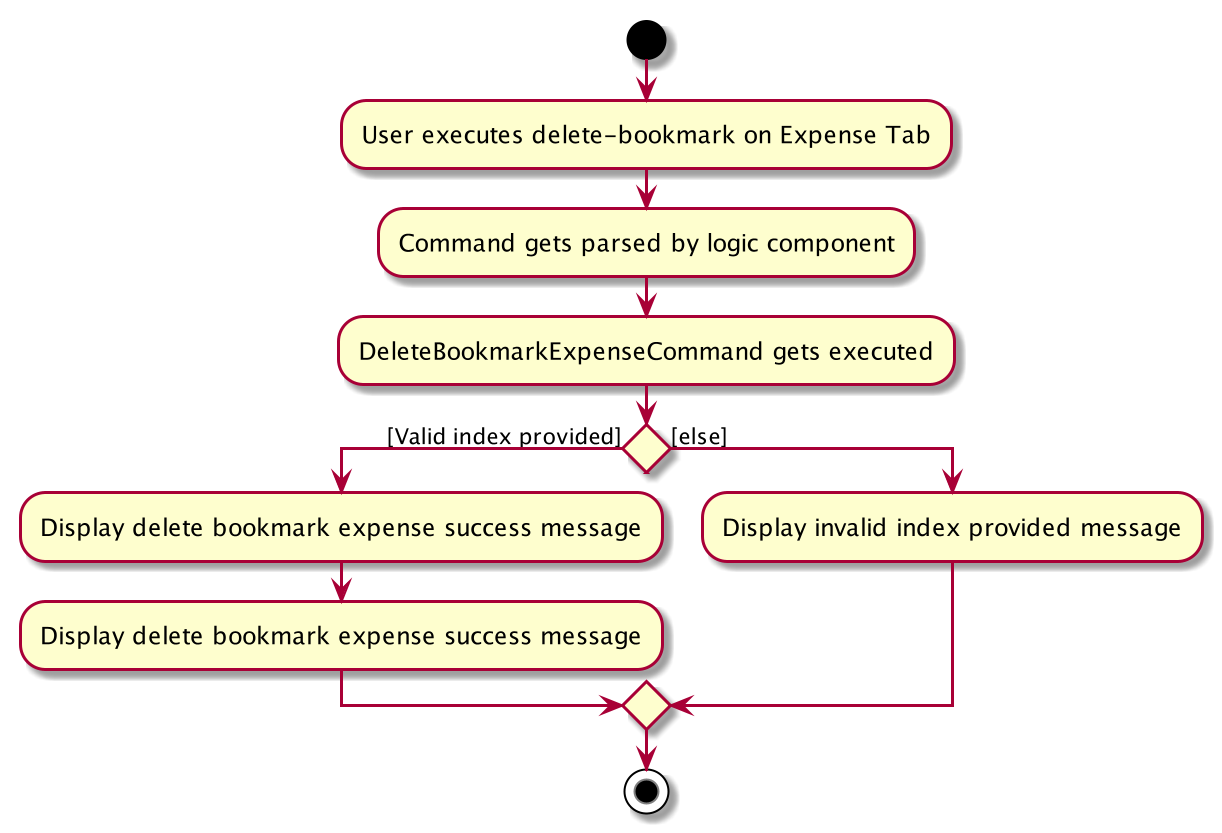

The diagram above was rendered by PlantUML. Its source (embedded in the PNG):
@startuml
start
:User executes delete-bookmark on Expense Tab;
:Command gets parsed by logic component;
:DeleteBookmarkExpenseCommand gets executed;

if () is ([Valid index provided]) then
:Display delete bookmark expense success message;
:Display delete bookmark expense success message;

else ([else])
:Display invalid index provided message;

endif
stop
@enduml